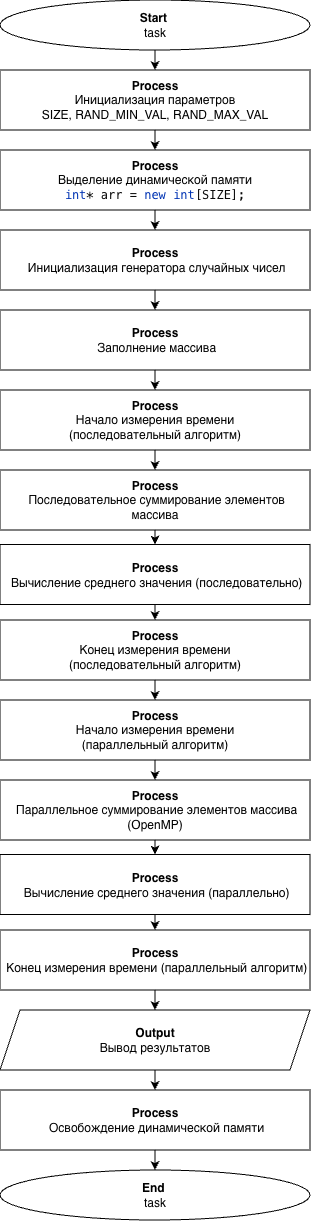

The diagram above was exported from draw.io. Its source (the exported page's mxGraphModel, read from the mxfile embedded in the PNG):
<mxGraphModel dx="456" dy="248" grid="1" gridSize="10" guides="1" tooltips="1" connect="1" arrows="1" fold="1" page="1" pageScale="1" pageWidth="827" pageHeight="1169" math="0" shadow="0">
  <root>
    <mxCell id="0" />
    <mxCell id="1" parent="0" />
    <mxCell id="GWxz-SHq7X_GOcAqTgIO-1" parent="1" style="ellipse;whiteSpace=wrap;html=1;" value="&lt;b&gt;Start&lt;/b&gt;&amp;nbsp;&lt;div&gt;task&lt;/div&gt;" vertex="1">
      <mxGeometry height="50" width="310" x="10" y="10" as="geometry" />
    </mxCell>
    <mxCell id="GWxz-SHq7X_GOcAqTgIO-2" parent="1" style="rounded=0;whiteSpace=wrap;html=1;" value="&lt;b&gt;Process&lt;/b&gt;&lt;div&gt;Инициализация параметров&lt;b&gt;&lt;br&gt;&lt;/b&gt;&lt;div&gt;SIZE,&amp;nbsp;&lt;span style=&quot;background-color: transparent; color: light-dark(rgb(0, 0, 0), rgb(255, 255, 255));&quot;&gt;RAND_MIN_VAL,&amp;nbsp;&lt;/span&gt;&lt;span style=&quot;background-color: transparent; color: light-dark(rgb(0, 0, 0), rgb(255, 255, 255));&quot;&gt;RAND_MAX_VAL&lt;/span&gt;&lt;/div&gt;&lt;/div&gt;" vertex="1">
      <mxGeometry height="60" width="310" x="10" y="80" as="geometry" />
    </mxCell>
    <mxCell id="GWxz-SHq7X_GOcAqTgIO-3" parent="1" style="rounded=0;whiteSpace=wrap;html=1;" value="&lt;b&gt;Process&lt;/b&gt;&lt;div&gt;Выделение динамической памяти&lt;b&gt;&lt;br&gt;&lt;/b&gt;&lt;div&gt;&lt;span style=&quot;font-family: &amp;quot;JetBrains Mono&amp;quot;, monospace; background-color: light-dark(rgb(255, 255, 255), rgb(18, 18, 18)); color: rgb(0, 51, 179);&quot;&gt;int&lt;/span&gt;&lt;span style=&quot;font-family: &amp;quot;JetBrains Mono&amp;quot;, monospace; background-color: light-dark(rgb(255, 255, 255), rgb(18, 18, 18)); color: light-dark(rgb(8, 8, 8), rgb(230, 230, 230));&quot;&gt;* arr = &lt;/span&gt;&lt;span style=&quot;font-family: &amp;quot;JetBrains Mono&amp;quot;, monospace; background-color: light-dark(rgb(255, 255, 255), rgb(18, 18, 18)); color: rgb(0, 51, 179);&quot;&gt;new int&lt;/span&gt;&lt;span style=&quot;font-family: &amp;quot;JetBrains Mono&amp;quot;, monospace; background-color: light-dark(rgb(255, 255, 255), rgb(18, 18, 18)); color: light-dark(rgb(8, 8, 8), rgb(230, 230, 230));&quot;&gt;[SIZE];&lt;/span&gt;&lt;/div&gt;&lt;/div&gt;" vertex="1">
      <mxGeometry height="60" width="310" x="10" y="160" as="geometry" />
    </mxCell>
    <mxCell id="GWxz-SHq7X_GOcAqTgIO-4" parent="1" style="rounded=0;whiteSpace=wrap;html=1;" value="&lt;b&gt;Process&lt;/b&gt;&lt;div&gt;&lt;span style=&quot;background-color: transparent; color: light-dark(rgb(0, 0, 0), rgb(255, 255, 255));&quot;&gt;&amp;nbsp;&lt;/span&gt;&lt;span style=&quot;background-color: transparent; color: light-dark(rgb(0, 0, 0), rgb(255, 255, 255));&quot;&gt;Инициализация генератора случайных чисел&lt;/span&gt;&lt;/div&gt;" vertex="1">
      <mxGeometry height="60" width="310" x="10" y="240" as="geometry" />
    </mxCell>
    <mxCell id="GWxz-SHq7X_GOcAqTgIO-6" parent="1" style="rounded=0;whiteSpace=wrap;html=1;" value="&lt;b&gt;Process&lt;/b&gt;&lt;div&gt;&lt;span style=&quot;background-color: transparent; color: light-dark(rgb(0, 0, 0), rgb(255, 255, 255));&quot;&gt;&amp;nbsp;&lt;/span&gt;&lt;span style=&quot;background-color: transparent; color: light-dark(rgb(0, 0, 0), rgb(255, 255, 255));&quot;&gt;Заполнение массива&lt;/span&gt;&lt;/div&gt;" vertex="1">
      <mxGeometry height="60" width="310" x="10" y="320" as="geometry" />
    </mxCell>
    <mxCell id="GWxz-SHq7X_GOcAqTgIO-7" parent="1" style="rounded=0;whiteSpace=wrap;html=1;" value="&lt;b&gt;Process&lt;/b&gt;&lt;div&gt;&lt;span style=&quot;background-color: transparent; color: light-dark(rgb(0, 0, 0), rgb(255, 255, 255));&quot;&gt;&amp;nbsp;&lt;/span&gt;&lt;span style=&quot;background-color: transparent; color: light-dark(rgb(0, 0, 0), rgb(255, 255, 255));&quot;&gt;Начало измерения времени&amp;nbsp;&lt;/span&gt;&lt;/div&gt;&lt;div&gt;&lt;span style=&quot;background-color: transparent; color: light-dark(rgb(0, 0, 0), rgb(255, 255, 255));&quot;&gt;(последовательный алгоритм)&lt;/span&gt;&lt;span style=&quot;background-color: transparent; color: light-dark(rgb(0, 0, 0), rgb(255, 255, 255));&quot;&gt;&lt;br&gt;&lt;/span&gt;&lt;/div&gt;" vertex="1">
      <mxGeometry height="60" width="310" x="10" y="400" as="geometry" />
    </mxCell>
    <mxCell id="GWxz-SHq7X_GOcAqTgIO-8" parent="1" style="rounded=0;whiteSpace=wrap;html=1;" value="&lt;b&gt;Process&lt;/b&gt;&lt;div&gt;&lt;span style=&quot;background-color: transparent; color: light-dark(rgb(0, 0, 0), rgb(255, 255, 255));&quot;&gt;&amp;nbsp;&lt;/span&gt;&lt;span style=&quot;background-color: transparent; color: light-dark(rgb(0, 0, 0), rgb(255, 255, 255));&quot;&gt;Последовательное суммирование элементов массива&lt;/span&gt;&lt;/div&gt;" vertex="1">
      <mxGeometry height="60" width="310" x="10" y="480" as="geometry" />
    </mxCell>
    <mxCell id="GWxz-SHq7X_GOcAqTgIO-9" parent="1" style="rounded=0;whiteSpace=wrap;html=1;" value="&lt;b&gt;Process&lt;/b&gt;&lt;div&gt;&lt;span style=&quot;background-color: transparent; color: light-dark(rgb(0, 0, 0), rgb(255, 255, 255));&quot;&gt;&amp;nbsp;В&lt;/span&gt;&lt;span style=&quot;background-color: transparent; color: light-dark(rgb(0, 0, 0), rgb(255, 255, 255));&quot;&gt;ычисление среднего значения (последовательно)&lt;/span&gt;&lt;/div&gt;" vertex="1">
      <mxGeometry height="60" width="310" x="10" y="554.5" as="geometry" />
    </mxCell>
    <mxCell id="GWxz-SHq7X_GOcAqTgIO-11" parent="1" style="rounded=0;whiteSpace=wrap;html=1;" value="&lt;b&gt;Process&lt;/b&gt;&lt;div&gt;&lt;span style=&quot;background-color: transparent; color: light-dark(rgb(0, 0, 0), rgb(255, 255, 255));&quot;&gt;&amp;nbsp;&lt;/span&gt;&lt;span style=&quot;background-color: transparent; color: light-dark(rgb(0, 0, 0), rgb(255, 255, 255));&quot;&gt;Конец измерения времени&amp;nbsp;&lt;/span&gt;&lt;/div&gt;&lt;div&gt;&lt;span style=&quot;background-color: transparent; color: light-dark(rgb(0, 0, 0), rgb(255, 255, 255));&quot;&gt;(последовательный алгоритм)&lt;/span&gt;&lt;/div&gt;" vertex="1">
      <mxGeometry height="60" width="310" x="10" y="630" as="geometry" />
    </mxCell>
    <mxCell id="GWxz-SHq7X_GOcAqTgIO-15" edge="1" parent="1" source="GWxz-SHq7X_GOcAqTgIO-1" style="endArrow=classic;html=1;rounded=0;exitX=0.5;exitY=1;exitDx=0;exitDy=0;entryX=0.5;entryY=0;entryDx=0;entryDy=0;" target="GWxz-SHq7X_GOcAqTgIO-2" value="">
      <mxGeometry height="50" relative="1" width="50" as="geometry">
        <mxPoint x="350" y="130" as="sourcePoint" />
        <mxPoint x="400" y="80" as="targetPoint" />
      </mxGeometry>
    </mxCell>
    <mxCell id="GWxz-SHq7X_GOcAqTgIO-16" edge="1" parent="1" source="GWxz-SHq7X_GOcAqTgIO-2" style="endArrow=classic;html=1;rounded=0;exitX=0.5;exitY=1;exitDx=0;exitDy=0;entryX=0.5;entryY=0;entryDx=0;entryDy=0;" target="GWxz-SHq7X_GOcAqTgIO-3" value="">
      <mxGeometry height="50" relative="1" width="50" as="geometry">
        <mxPoint x="360" y="60" as="sourcePoint" />
        <mxPoint x="360" y="70" as="targetPoint" />
      </mxGeometry>
    </mxCell>
    <mxCell id="GWxz-SHq7X_GOcAqTgIO-17" edge="1" parent="1" source="GWxz-SHq7X_GOcAqTgIO-3" style="endArrow=classic;html=1;rounded=0;exitX=0.5;exitY=1;exitDx=0;exitDy=0;entryX=0.5;entryY=0;entryDx=0;entryDy=0;" target="GWxz-SHq7X_GOcAqTgIO-4" value="">
      <mxGeometry height="50" relative="1" width="50" as="geometry">
        <mxPoint x="160" y="140" as="sourcePoint" />
        <mxPoint x="160" y="160" as="targetPoint" />
      </mxGeometry>
    </mxCell>
    <mxCell id="GWxz-SHq7X_GOcAqTgIO-20" edge="1" parent="1" source="GWxz-SHq7X_GOcAqTgIO-11" style="endArrow=classic;html=1;rounded=0;exitX=0.5;exitY=1;exitDx=0;exitDy=0;entryX=0.5;entryY=0;entryDx=0;entryDy=0;" target="GWxz-SHq7X_GOcAqTgIO-32" value="">
      <mxGeometry height="50" relative="1" width="50" as="geometry">
        <mxPoint x="160" y="690" as="sourcePoint" />
        <mxPoint x="165" y="720" as="targetPoint" />
      </mxGeometry>
    </mxCell>
    <mxCell id="GWxz-SHq7X_GOcAqTgIO-22" edge="1" parent="1" source="GWxz-SHq7X_GOcAqTgIO-9" style="endArrow=classic;html=1;rounded=0;entryX=0.5;entryY=0;entryDx=0;entryDy=0;exitX=0.5;exitY=1;exitDx=0;exitDy=0;" target="GWxz-SHq7X_GOcAqTgIO-11" value="">
      <mxGeometry height="50" relative="1" width="50" as="geometry">
        <mxPoint x="110" y="710" as="sourcePoint" />
        <mxPoint x="165" y="630" as="targetPoint" />
      </mxGeometry>
    </mxCell>
    <mxCell id="GWxz-SHq7X_GOcAqTgIO-23" edge="1" parent="1" source="GWxz-SHq7X_GOcAqTgIO-8" style="endArrow=classic;html=1;rounded=0;exitX=0.5;exitY=1;exitDx=0;exitDy=0;entryX=0.5;entryY=0;entryDx=0;entryDy=0;" target="GWxz-SHq7X_GOcAqTgIO-9" value="">
      <mxGeometry height="50" relative="1" width="50" as="geometry">
        <mxPoint x="160" y="540" as="sourcePoint" />
        <mxPoint x="210" y="490" as="targetPoint" />
      </mxGeometry>
    </mxCell>
    <mxCell id="GWxz-SHq7X_GOcAqTgIO-24" edge="1" parent="1" source="GWxz-SHq7X_GOcAqTgIO-7" style="endArrow=classic;html=1;rounded=0;entryX=0.5;entryY=0;entryDx=0;entryDy=0;exitX=0.5;exitY=1;exitDx=0;exitDy=0;" target="GWxz-SHq7X_GOcAqTgIO-8" value="">
      <mxGeometry height="50" relative="1" width="50" as="geometry">
        <mxPoint x="140" y="530" as="sourcePoint" />
        <mxPoint x="190" y="480" as="targetPoint" />
      </mxGeometry>
    </mxCell>
    <mxCell id="GWxz-SHq7X_GOcAqTgIO-25" edge="1" parent="1" source="GWxz-SHq7X_GOcAqTgIO-6" style="endArrow=classic;html=1;rounded=0;entryX=0.5;entryY=0;entryDx=0;entryDy=0;exitX=0.5;exitY=1;exitDx=0;exitDy=0;" target="GWxz-SHq7X_GOcAqTgIO-7" value="">
      <mxGeometry height="50" relative="1" width="50" as="geometry">
        <mxPoint x="110" y="540" as="sourcePoint" />
        <mxPoint x="160" y="490" as="targetPoint" />
      </mxGeometry>
    </mxCell>
    <mxCell id="GWxz-SHq7X_GOcAqTgIO-26" edge="1" parent="1" source="GWxz-SHq7X_GOcAqTgIO-4" style="endArrow=classic;html=1;rounded=0;entryX=0.5;entryY=0;entryDx=0;entryDy=0;exitX=0.5;exitY=1;exitDx=0;exitDy=0;" target="GWxz-SHq7X_GOcAqTgIO-6" value="">
      <mxGeometry height="50" relative="1" width="50" as="geometry">
        <mxPoint x="120" y="370" as="sourcePoint" />
        <mxPoint x="170" y="320" as="targetPoint" />
      </mxGeometry>
    </mxCell>
    <mxCell id="GWxz-SHq7X_GOcAqTgIO-32" parent="1" style="rounded=0;whiteSpace=wrap;html=1;" value="&lt;b&gt;Process&lt;/b&gt;&lt;div&gt;&lt;span style=&quot;background-color: transparent; color: light-dark(rgb(0, 0, 0), rgb(255, 255, 255));&quot;&gt;&amp;nbsp;&lt;/span&gt;&lt;span style=&quot;background-color: transparent; color: light-dark(rgb(0, 0, 0), rgb(255, 255, 255));&quot;&gt;Начало измерения времени&amp;nbsp;&lt;/span&gt;&lt;/div&gt;&lt;div&gt;&lt;span style=&quot;background-color: transparent; color: light-dark(rgb(0, 0, 0), rgb(255, 255, 255));&quot;&gt;(&lt;/span&gt;параллельный&lt;span style=&quot;background-color: transparent; color: light-dark(rgb(0, 0, 0), rgb(255, 255, 255));&quot;&gt;&amp;nbsp;алгоритм)&lt;/span&gt;&lt;/div&gt;" vertex="1">
      <mxGeometry height="60" width="310" x="10" y="710" as="geometry" />
    </mxCell>
    <mxCell id="GWxz-SHq7X_GOcAqTgIO-33" parent="1" style="rounded=0;whiteSpace=wrap;html=1;" value="&lt;b&gt;Process&lt;/b&gt;&lt;div&gt;&lt;span style=&quot;background-color: transparent; color: light-dark(rgb(0, 0, 0), rgb(255, 255, 255));&quot;&gt;&amp;nbsp;&lt;/span&gt;&lt;span style=&quot;background-color: transparent; color: light-dark(rgb(0, 0, 0), rgb(255, 255, 255));&quot;&gt;Параллельное суммирование элементов массива (OpenMP)&lt;/span&gt;&lt;/div&gt;" vertex="1">
      <mxGeometry height="60" width="310" x="10" y="790" as="geometry" />
    </mxCell>
    <mxCell id="GWxz-SHq7X_GOcAqTgIO-34" parent="1" style="rounded=0;whiteSpace=wrap;html=1;" value="&lt;b&gt;Process&lt;/b&gt;&lt;div&gt;&lt;span style=&quot;background-color: transparent; color: light-dark(rgb(0, 0, 0), rgb(255, 255, 255));&quot;&gt;&amp;nbsp;&lt;/span&gt;&lt;span style=&quot;background-color: transparent; color: light-dark(rgb(0, 0, 0), rgb(255, 255, 255));&quot;&gt;Вычисление среднего значения (параллельно)&lt;/span&gt;&lt;/div&gt;" vertex="1">
      <mxGeometry height="60" width="310" x="10" y="864.5" as="geometry" />
    </mxCell>
    <mxCell id="GWxz-SHq7X_GOcAqTgIO-35" parent="1" style="rounded=0;whiteSpace=wrap;html=1;" value="&lt;b&gt;Process&lt;/b&gt;&lt;div&gt;&lt;span style=&quot;background-color: transparent; color: light-dark(rgb(0, 0, 0), rgb(255, 255, 255));&quot;&gt;&amp;nbsp;&lt;/span&gt;&lt;span style=&quot;background-color: transparent; color: light-dark(rgb(0, 0, 0), rgb(255, 255, 255));&quot;&gt;Конец измерения времени (параллельный алгоритм)&lt;/span&gt;&lt;br&gt;&lt;/div&gt;" vertex="1">
      <mxGeometry height="60" width="310" x="10" y="940" as="geometry" />
    </mxCell>
    <mxCell id="GWxz-SHq7X_GOcAqTgIO-36" edge="1" parent="1" source="GWxz-SHq7X_GOcAqTgIO-35" style="endArrow=classic;html=1;rounded=0;exitX=0.5;exitY=1;exitDx=0;exitDy=0;entryX=0.5;entryY=0;entryDx=0;entryDy=0;" target="GWxz-SHq7X_GOcAqTgIO-40" value="">
      <mxGeometry height="50" relative="1" width="50" as="geometry">
        <mxPoint x="160" y="1000" as="sourcePoint" />
        <mxPoint x="165" y="1020" as="targetPoint" />
      </mxGeometry>
    </mxCell>
    <mxCell id="GWxz-SHq7X_GOcAqTgIO-37" edge="1" parent="1" source="GWxz-SHq7X_GOcAqTgIO-34" style="endArrow=classic;html=1;rounded=0;entryX=0.5;entryY=0;entryDx=0;entryDy=0;exitX=0.5;exitY=1;exitDx=0;exitDy=0;" target="GWxz-SHq7X_GOcAqTgIO-35" value="">
      <mxGeometry height="50" relative="1" width="50" as="geometry">
        <mxPoint x="110" y="1020" as="sourcePoint" />
        <mxPoint x="165" y="940" as="targetPoint" />
      </mxGeometry>
    </mxCell>
    <mxCell id="GWxz-SHq7X_GOcAqTgIO-38" edge="1" parent="1" source="GWxz-SHq7X_GOcAqTgIO-33" style="endArrow=classic;html=1;rounded=0;exitX=0.5;exitY=1;exitDx=0;exitDy=0;entryX=0.5;entryY=0;entryDx=0;entryDy=0;" target="GWxz-SHq7X_GOcAqTgIO-34" value="">
      <mxGeometry height="50" relative="1" width="50" as="geometry">
        <mxPoint x="160" y="850" as="sourcePoint" />
        <mxPoint x="210" y="800" as="targetPoint" />
      </mxGeometry>
    </mxCell>
    <mxCell id="GWxz-SHq7X_GOcAqTgIO-39" edge="1" parent="1" source="GWxz-SHq7X_GOcAqTgIO-32" style="endArrow=classic;html=1;rounded=0;entryX=0.5;entryY=0;entryDx=0;entryDy=0;exitX=0.5;exitY=1;exitDx=0;exitDy=0;" target="GWxz-SHq7X_GOcAqTgIO-33" value="">
      <mxGeometry height="50" relative="1" width="50" as="geometry">
        <mxPoint x="140" y="840" as="sourcePoint" />
        <mxPoint x="190" y="790" as="targetPoint" />
      </mxGeometry>
    </mxCell>
    <mxCell id="GWxz-SHq7X_GOcAqTgIO-40" parent="1" style="shape=parallelogram;perimeter=parallelogramPerimeter;whiteSpace=wrap;html=1;fixedSize=1;" value="&lt;b&gt;Output&lt;/b&gt;&lt;div&gt;Вывод результатов&lt;b&gt;&lt;/b&gt;&lt;/div&gt;" vertex="1">
      <mxGeometry height="60" width="310" x="10" y="1020" as="geometry" />
    </mxCell>
    <mxCell id="GWxz-SHq7X_GOcAqTgIO-41" parent="1" style="rounded=0;whiteSpace=wrap;html=1;" value="&lt;b&gt;Process&lt;/b&gt;&lt;div&gt;&lt;span style=&quot;background-color: transparent; color: light-dark(rgb(0, 0, 0), rgb(255, 255, 255));&quot;&gt;&amp;nbsp;&lt;/span&gt;&lt;span style=&quot;background-color: transparent; color: light-dark(rgb(0, 0, 0), rgb(255, 255, 255));&quot;&gt;Освобождение динамической памяти&lt;/span&gt;&lt;/div&gt;" vertex="1">
      <mxGeometry height="60" width="310" x="10" y="1100" as="geometry" />
    </mxCell>
    <mxCell id="GWxz-SHq7X_GOcAqTgIO-42" parent="1" style="ellipse;whiteSpace=wrap;html=1;" value="&lt;b&gt;End&lt;/b&gt;&lt;span style=&quot;background-color: transparent; color: light-dark(rgb(0, 0, 0), rgb(255, 255, 255));&quot;&gt;&amp;nbsp;&lt;/span&gt;&lt;div&gt;&lt;div&gt;task&lt;/div&gt;&lt;/div&gt;" vertex="1">
      <mxGeometry height="50" width="310" x="10" y="1180" as="geometry" />
    </mxCell>
    <mxCell id="GWxz-SHq7X_GOcAqTgIO-43" edge="1" parent="1" source="GWxz-SHq7X_GOcAqTgIO-41" style="endArrow=classic;html=1;rounded=0;exitX=0.5;exitY=1;exitDx=0;exitDy=0;entryX=0.5;entryY=0;entryDx=0;entryDy=0;" target="GWxz-SHq7X_GOcAqTgIO-42" value="">
      <mxGeometry height="50" relative="1" width="50" as="geometry">
        <mxPoint x="160" y="1160" as="sourcePoint" />
        <mxPoint x="210" y="1110" as="targetPoint" />
      </mxGeometry>
    </mxCell>
    <mxCell id="GWxz-SHq7X_GOcAqTgIO-44" edge="1" parent="1" source="GWxz-SHq7X_GOcAqTgIO-40" style="endArrow=classic;html=1;rounded=0;exitX=0.5;exitY=1;exitDx=0;exitDy=0;entryX=0.5;entryY=0;entryDx=0;entryDy=0;" target="GWxz-SHq7X_GOcAqTgIO-41" value="">
      <mxGeometry height="50" relative="1" width="50" as="geometry">
        <mxPoint x="150" y="1080" as="sourcePoint" />
        <mxPoint x="200" y="1030" as="targetPoint" />
      </mxGeometry>
    </mxCell>
  </root>
</mxGraphModel>